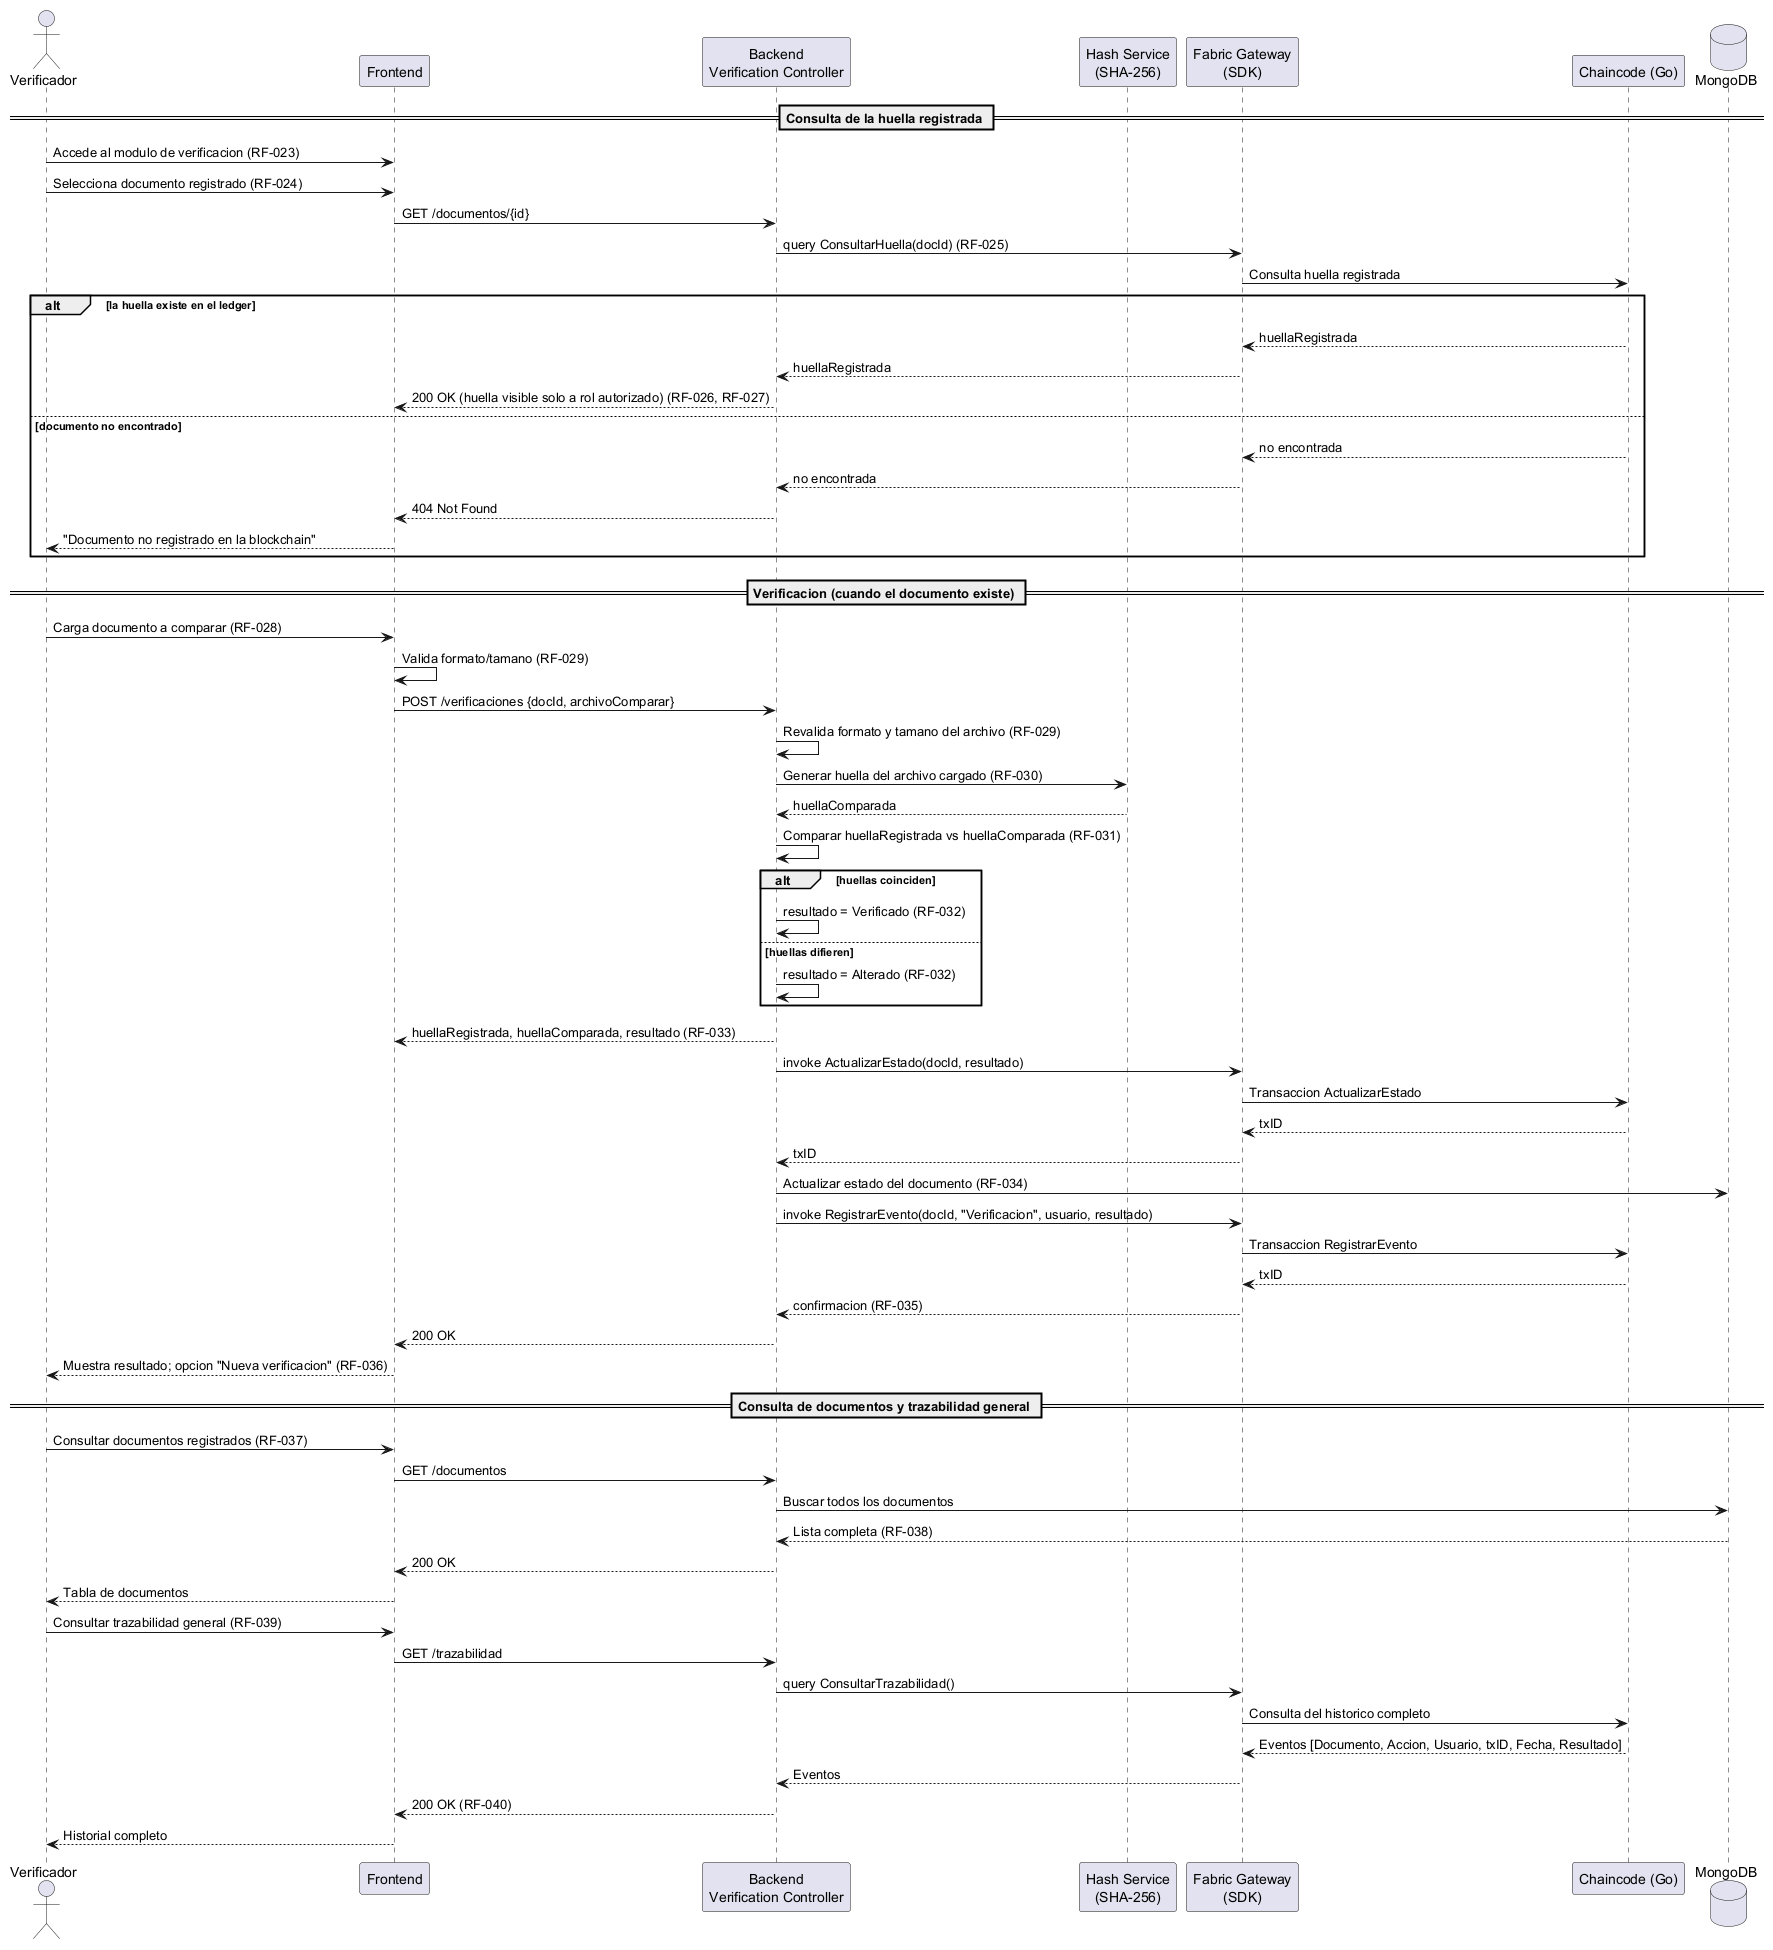

The diagram above was rendered by PlantUML. Its source (embedded in the PNG):
@startuml 06-secuencia-rol-verificador
!pragma layout smetana
actor Verificador
participant "Frontend" as FE
participant "Backend\nVerification Controller" as BE
participant "Hash Service\n(SHA-256)" as Hash
participant "Fabric Gateway\n(SDK)" as SDK
participant "Chaincode (Go)" as CC
database "MongoDB" as DB

== Consulta de la huella registrada ==
Verificador -> FE : Accede al modulo de verificacion (RF-023)
Verificador -> FE : Selecciona documento registrado (RF-024)
FE -> BE : GET /documentos/{id}
BE -> SDK : query ConsultarHuella(docId) (RF-025)
SDK -> CC : Consulta huella registrada

alt la huella existe en el ledger
    CC --> SDK : huellaRegistrada
    SDK --> BE : huellaRegistrada
    BE --> FE : 200 OK (huella visible solo a rol autorizado) (RF-026, RF-027)
else documento no encontrado
    CC --> SDK : no encontrada
    SDK --> BE : no encontrada
    BE --> FE : 404 Not Found
    FE --> Verificador : "Documento no registrado en la blockchain"
end

== Verificacion (cuando el documento existe) ==
Verificador -> FE : Carga documento a comparar (RF-028)
FE -> FE : Valida formato/tamano (RF-029)
FE -> BE : POST /verificaciones {docId, archivoComparar}
BE -> BE : Revalida formato y tamano del archivo (RF-029)
BE -> Hash : Generar huella del archivo cargado (RF-030)
Hash --> BE : huellaComparada
BE -> BE : Comparar huellaRegistrada vs huellaComparada (RF-031)

alt huellas coinciden
    BE -> BE : resultado = Verificado (RF-032)
else huellas difieren
    BE -> BE : resultado = Alterado (RF-032)
end

BE --> FE : huellaRegistrada, huellaComparada, resultado (RF-033)
BE -> SDK : invoke ActualizarEstado(docId, resultado)
SDK -> CC : Transaccion ActualizarEstado
CC --> SDK : txID
SDK --> BE : txID
BE -> DB : Actualizar estado del documento (RF-034)
BE -> SDK : invoke RegistrarEvento(docId, "Verificacion", usuario, resultado)
SDK -> CC : Transaccion RegistrarEvento
CC --> SDK : txID
SDK --> BE : confirmacion (RF-035)
BE --> FE : 200 OK
FE --> Verificador : Muestra resultado; opcion "Nueva verificacion" (RF-036)

== Consulta de documentos y trazabilidad general ==
Verificador -> FE : Consultar documentos registrados (RF-037)
FE -> BE : GET /documentos
BE -> DB : Buscar todos los documentos
DB --> BE : Lista completa (RF-038)
BE --> FE : 200 OK
FE --> Verificador : Tabla de documentos

Verificador -> FE : Consultar trazabilidad general (RF-039)
FE -> BE : GET /trazabilidad
BE -> SDK : query ConsultarTrazabilidad()
SDK -> CC : Consulta del historico completo
CC --> SDK : Eventos [Documento, Accion, Usuario, txID, Fecha, Resultado]
SDK --> BE : Eventos
BE --> FE : 200 OK (RF-040)
FE --> Verificador : Historial completo
@enduml